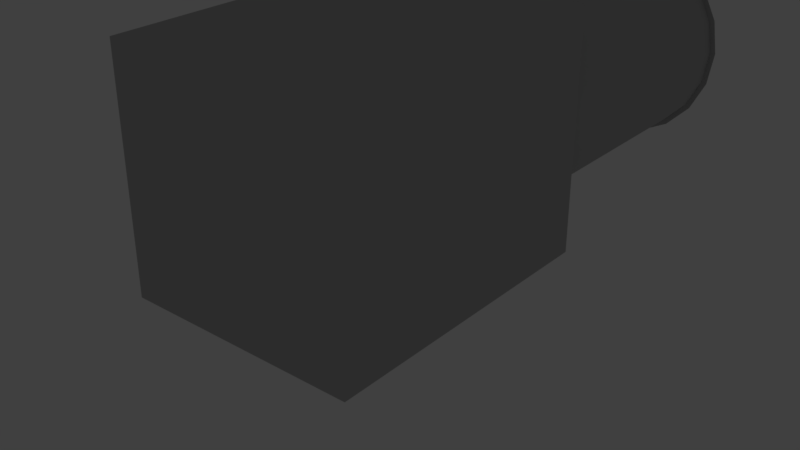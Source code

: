 # Source: s01_straight_helper_aa.blend  (saved by Blender 2.78.0; exported with 4.5.12 LTS)
import bpy
from mathutils import Matrix  # noqa: F401  (used for matrix-valued properties, if any)

bpy.ops.wm.read_factory_settings(use_empty=True)
scene = bpy.context.scene
scene.name = 'Scene'

# ---- collections
col_collection_1 = bpy.data.collections.new('Collection 1'); scene.collection.children.link(col_collection_1)

# ---- materials (node trees are filled in below, after node groups)
mat_lambert2 = bpy.data.materials.new('lambert2')
mat_lambert2.alpha_threshold = 0.0
mat_lambert2.use_transparent_shadow = False
mat_lambert2.diffuse_color = (0.5, 0.5, 0.5, 1.0)
mat_lambert2.specular_color = (0.25, 0.25, 0.25)
mat_lambert2.roughness = 0.5
mat_lambert1 = bpy.data.materials.new('lambert1')
mat_lambert1.alpha_threshold = 0.0
mat_lambert1.use_transparent_shadow = False
mat_lambert1.diffuse_color = (0.5, 0.5, 0.5, 1.0)
mat_lambert1.roughness = 0.5

# ---- material node trees

# ---- world
world_world = bpy.data.worlds.new('World'); scene.world = world_world
world_world.color = (0.05088, 0.05088, 0.05088)
world_world.use_sun_shadow = False
world_world.sun_shadow_jitter_overblur = 0.0
world_world.cycles.sampling_method = 'MANUAL'

# ---- cameras
cam_wpend = bpy.data.cameras.new('WPEnd')
cam_wpend.clip_end = 6000.0
cam_wpend.lens = 35.0
cam_wpend.sensor_width = 36.0
cam_wpend.sensor_height = 24.0
cam_wpend.ortho_scale = 1.0
cam_wpend.dof.focus_distance = 0.0
cam_wpend.dof.aperture_fstop = 128.0
cam_wpend.dof.aperture_blades = 6

# ---- lights
light_pl1 = bpy.data.lights.new('PL1', 'POINT')
light_pl1.color = (0.0, 0.0, 1.0)
light_pl1.transmission_factor = 0.0
light_pl1.energy = 50.0
light_pl1.shadow_buffer_clip_start = 0.5
light_pl1.shadow_soft_size = 0.1
light_pl1.shadow_maximum_resolution = 0.006
light_pl1.use_absolute_resolution = True
light_pl0 = bpy.data.lights.new('PL0', 'POINT')
light_pl0.color = (1.0, 0.0, 0.0)
light_pl0.transmission_factor = 0.0
light_pl0.energy = 50.0
light_pl0.shadow_buffer_clip_start = 0.5
light_pl0.shadow_soft_size = 0.1
light_pl0.shadow_maximum_resolution = 0.006
light_pl0.use_absolute_resolution = True

# ---- meshes
me_cm = bpy.data.meshes.new('CM')
me_cm.from_pydata([(-19.0, 1.694e-05, 51.99), (-18.07, 5.871, 51.99), (-15.37, 11.17, 51.99), (-11.17, 15.37, 51.99), (-5.871, 18.07, 51.99), (2.714e-06, 19.0, 51.99), (5.871, 18.07, 51.99), (11.17, 15.37, 51.99), (15.37, 11.17, 51.99), (18.07, 5.871, 51.99), (19.0, 1.877e-05, 51.99), (18.07, -5.871, 51.99), (15.37, -11.17, 51.99), (11.17, -15.37, 51.99), (5.871, -18.07, 51.99), (6.376e-06, -19.0, 51.99), (-5.871, -18.07, 51.99), (-11.17, -15.37, 51.99), (-15.37, -11.17, 51.99), (-18.07, -5.871, 51.99), (5.871, -18.07, 49.99), (6.202e-06, -19.0, 49.99), (-5.871, -18.07, 49.99), (-11.17, -15.37, 49.99), (-15.37, -11.17, 49.99), (-18.07, -5.871, 49.99), (-19.0, 1.629e-05, 49.99), (-18.07, 5.871, 49.99), (-15.37, 11.17, 49.99), (-11.17, 15.37, 49.99), (-5.871, 18.07, 49.99), (2.54e-06, 19.0, 49.99), (5.871, 18.07, 49.99), (11.17, 15.37, 49.99), (15.37, 11.17, 49.99), (18.07, 5.871, 49.99), (19.0, 1.812e-05, 49.99), (18.07, -5.871, 49.99), (15.37, -11.17, 49.99), (11.17, -15.37, 49.99), (-19.0, 2.639e-11, 0.0001635), (-18.07, 5.871, 0.0001615), (-15.37, 11.17, 0.0001595), (-11.17, 15.37, 0.0001578), (-5.871, 18.07, 0.0001584), (-1.831e-06, 19.0, 0.0001556), (5.871, 18.07, 0.0001573), (11.17, 15.37, 0.0001559), (15.37, 11.17, 0.0001588), (18.07, 5.871, 0.0001603), (19.0, 1.831e-06, 0.0001621), (18.07, -5.871, 0.0001641), (15.37, -11.17, 0.000166), (11.17, -15.37, 0.0001678), (5.871, -18.07, 0.0001672), (1.831e-06, -19.0, 0.0001699), (-5.871, -18.07, 0.0001701), (-11.17, -15.37, 0.0001697), (-15.37, -11.17, 0.0001687), (-18.07, -5.871, 0.0001653), (5.871, -18.07, 2.0), (1.887e-06, -19.0, 2.0), (-5.871, -18.07, 2.0), (-11.17, -15.37, 2.0), (-15.37, -11.17, 2.0), (-18.07, -5.871, 2.0), (-19.0, 6.517e-07, 2.0), (-18.07, 5.871, 2.0), (-15.37, 11.17, 2.0), (-11.17, 15.37, 2.0), (-5.871, 18.07, 2.0), (-1.656e-06, 19.0, 2.0), (5.871, 18.07, 2.0), (11.17, 15.37, 2.0), (15.37, 11.17, 2.0), (18.07, 5.871, 2.0), (19.0, 2.483e-06, 2.0), (18.07, -5.871, 2.0), (15.37, -11.17, 2.0), (11.17, -15.37, 2.0)], [], [(21, 15, 14, 20), (22, 16, 15, 21), (23, 17, 16, 22), (24, 18, 17, 23), (25, 19, 18, 24), (26, 0, 19, 25), (27, 1, 0, 26), (28, 2, 1, 27), (29, 3, 2, 28), (30, 4, 3, 29), (31, 5, 4, 30), (32, 6, 5, 31), (33, 7, 6, 32), (34, 8, 7, 33), (35, 9, 8, 34), (36, 10, 9, 35), (37, 11, 10, 36), (38, 12, 11, 37), (39, 13, 12, 38), (20, 14, 13, 39), (61, 60, 54, 55), (62, 61, 55, 56), (63, 62, 56, 57), (64, 63, 57, 58), (65, 64, 58, 59), (66, 65, 59, 40), (67, 66, 40, 41), (68, 67, 41, 42), (69, 68, 42, 43), (70, 69, 43, 44), (71, 70, 44, 45), (72, 71, 45, 46), (73, 72, 46, 47), (74, 73, 47, 48), (75, 74, 48, 49), (76, 75, 49, 50), (77, 76, 50, 51), (78, 77, 51, 52), (79, 78, 52, 53), (60, 79, 53, 54), (27, 26, 66, 67), (28, 27, 67, 68), (29, 28, 68, 69), (30, 29, 69, 70), (31, 30, 70, 71), (32, 31, 71, 72), (33, 32, 72, 73), (34, 33, 73, 74), (35, 34, 74, 75), (36, 35, 75, 76), (37, 36, 76, 77), (38, 37, 77, 78), (39, 38, 78, 79), (20, 39, 79, 60), (21, 20, 60, 61), (22, 21, 61, 62), (23, 22, 62, 63), (24, 23, 63, 64), (25, 24, 64, 65), (26, 25, 65, 66)])
me_cm.polygons.foreach_set('use_smooth', [True] * 60)
_k = set([(0, 1), (0, 19), (1, 2), (2, 3), (3, 4), (4, 5), (5, 6), (6, 7), (7, 8), (8, 9), (9, 10), (10, 11), (11, 12), (12, 13), (13, 14), (14, 15), (15, 16), (16, 17), (17, 18), (18, 19), (40, 41), (40, 59), (41, 42), (42, 43), (43, 44), (44, 45), (45, 46), (46, 47), (47, 48), (48, 49), (49, 50), (50, 51), (51, 52), (52, 53), (53, 54), (54, 55), (55, 56), (56, 57), (57, 58), (58, 59)])
me_cm.attributes.new('sharp_edge', 'BOOLEAN', 'EDGE').data.foreach_set('value', [ (min(e.vertices), max(e.vertices)) in _k for e in me_cm.edges])
_uv = me_cm.uv_layers.new(name='map1')
_uv.uv.foreach_set('vector', [0.75, 0.875, 0.75, 0.75, 0.7, 0.75, 0.7, 0.875, 0.8, 0.875, 0.8, 0.75, 0.75, 0.75, 0.75, 0.875, 0.85, 0.875, 0.85, 0.75, 0.8, 0.75, 0.8, 0.875, 0.9, 0.875, 0.9, 0.75, 0.85, 0.75, 0.85, 0.875, 0.95, 0.875, 0.95, 0.75, 0.9, 0.75, 0.9, 0.875, 1.0, 0.875, 1.0, 0.75, 0.95, 0.75, 0.95, 0.875, 0.05, 0.875, 0.05, 0.75, 0.0, 0.75, 0.0, 0.875, 0.1, 0.875, 0.1, 0.75, 0.05, 0.75, 0.05, 0.875, 0.15, 0.875, 0.15, 0.75, 0.1, 0.75, 0.1, 0.875, 0.2, 0.875, 0.2, 0.75, 0.15, 0.75, 0.15, 0.875, 0.25, 0.875, 0.25, 0.75, 0.2, 0.75, 0.2, 0.875, 0.3, 0.875, 0.3, 0.75, 0.25, 0.75, 0.25, 0.875, 0.35, 0.875, 0.35, 0.75, 0.3, 0.75, 0.3, 0.875, 0.4, 0.875, 0.4, 0.75, 0.35, 0.75, 0.35, 0.875, 0.45, 0.875, 0.45, 0.75, 0.4, 0.75, 0.4, 0.875, 0.5, 0.875, 0.5, 0.75, 0.45, 0.75, 0.45, 0.875, 0.55, 0.875, 0.55, 0.75, 0.5, 0.75, 0.5, 0.875, 0.6, 0.875, 0.6, 0.75, 0.55, 0.75, 0.55, 0.875, 0.65, 0.875, 0.65, 0.75, 0.6, 0.75, 0.6, 0.875, 0.7, 0.875, 0.7, 0.75, 0.65, 0.75, 0.65, 0.875, 0.75, 0.875, 0.7, 0.875, 0.7, 0.75, 0.75, 0.75, 0.8, 0.875, 0.75, 0.875, 0.75, 0.75, 0.8, 0.75, 0.85, 0.875, 0.8, 0.875, 0.8, 0.75, 0.85, 0.75, 0.9, 0.875, 0.85, 0.875, 0.85, 0.75, 0.9, 0.75, 0.95, 0.875, 0.9, 0.875, 0.9, 0.75, 0.95, 0.75, 1.0, 0.875, 0.95, 0.875, 0.95, 0.75, 1.0, 0.75, 0.05, 0.875, 0.0, 0.875, 0.0, 0.75, 0.05, 0.75, 0.1, 0.875, 0.05, 0.875, 0.05, 0.75, 0.1, 0.75, 0.15, 0.875, 0.1, 0.875, 0.1, 0.75, 0.15, 0.75, 0.2, 0.875, 0.15, 0.875, 0.15, 0.75, 0.2, 0.75, 0.25, 0.875, 0.2, 0.875, 0.2, 0.75, 0.25, 0.75, 0.3, 0.875, 0.25, 0.875, 0.25, 0.75, 0.3, 0.75, 0.35, 0.875, 0.3, 0.875, 0.3, 0.75, 0.35, 0.75, 0.4, 0.875, 0.35, 0.875, 0.35, 0.75, 0.4, 0.75, 0.45, 0.875, 0.4, 0.875, 0.4, 0.75, 0.45, 0.75, 0.5, 0.875, 0.45, 0.875, 0.45, 0.75, 0.5, 0.75, 0.55, 0.875, 0.5, 0.875, 0.5, 0.75, 0.55, 0.75, 0.6, 0.875, 0.55, 0.875, 0.55, 0.75, 0.6, 0.75, 0.65, 0.875, 0.6, 0.875, 0.6, 0.75, 0.65, 0.75, 0.7, 0.875, 0.65, 0.875, 0.65, 0.75, 0.7, 0.75, 0.05, 1.0, 0.0, 1.0, 0.0, 0.75, 0.05, 0.75, 0.1, 1.0, 0.05, 1.0, 0.05, 0.75, 0.1, 0.75, 0.15, 1.0, 0.1, 1.0, 0.1, 0.75, 0.15, 0.75, 0.2, 1.0, 0.15, 1.0, 0.15, 0.75, 0.2, 0.75, 0.25, 1.0, 0.2, 1.0, 0.2, 0.75, 0.25, 0.75, 0.3, 1.0, 0.25, 1.0, 0.25, 0.75, 0.3, 0.75, 0.35, 1.0, 0.3, 1.0, 0.3, 0.75, 0.35, 0.75, 0.4, 1.0, 0.35, 1.0, 0.35, 0.75, 0.4, 0.75, 0.45, 1.0, 0.4, 1.0, 0.4, 0.75, 0.45, 0.75, 0.5, 1.0, 0.45, 1.0, 0.45, 0.75, 0.5, 0.75, 0.55, 1.0, 0.5, 1.0, 0.5, 0.75, 0.55, 0.75, 0.6, 1.0, 0.55, 1.0, 0.55, 0.75, 0.6, 0.75, 0.65, 1.0, 0.6, 1.0, 0.6, 0.75, 0.65, 0.75, 0.7, 1.0, 0.65, 1.0, 0.65, 0.75, 0.7, 0.75, 0.75, 1.0, 0.7, 1.0, 0.7, 0.75, 0.75, 0.75, 0.8, 1.0, 0.75, 1.0, 0.75, 0.75, 0.8, 0.75, 0.85, 1.0, 0.8, 1.0, 0.8, 0.75, 0.85, 0.75, 0.9, 1.0, 0.85, 1.0, 0.85, 0.75, 0.9, 0.75, 0.95, 1.0, 0.9, 1.0, 0.9, 0.75, 0.95, 0.75, 1.0, 1.0, 0.95, 1.0, 0.95, 0.75, 1.0, 0.75])
me_cm.materials.append(mat_lambert2)
me_cm.use_remesh_preserve_volume = False
me_cm.use_remesh_preserve_attributes = False
me_cm.use_mirror_vertex_groups = False
me_cm.update()
me_cm.normals_split_custom_set([tuple(v) for v in zip(*[iter([-1.681e-08, 1.0, -9.272e-07, 1.441e-08, 1.0, -1.53e-06, -0.309, 0.9511, -7.362e-07, -0.309, 0.9511, -5.17e-07, 0.309, 0.9511, -6.148e-07, 0.309, 0.9511, -8.777e-07, 1.441e-08, 1.0, -1.53e-06, -1.681e-08, 1.0, -9.272e-07, 0.5878, 0.809, -2.827e-07, 0.5878, 0.809, -2.473e-07, 0.309, 0.9511, -8.777e-07, 0.309, 0.9511, -6.148e-07, 0.809, 0.5878, -2.865e-07, 0.809, 0.5878, -3.259e-07, 0.5878, 0.809, -2.473e-07, 0.5878, 0.809, -2.827e-07, 0.9511, 0.309, -1.871e-07, 0.9511, 0.309, -2.037e-07, 0.809, 0.5878, -3.259e-07, 0.809, 0.5878, -2.865e-07, 1.0, -1.681e-07, -3.977e-08, 1.0, -2.785e-07, 1.42e-13, 0.9511, 0.309, -2.037e-07, 0.9511, 0.309, -1.871e-07, 0.9511, -0.309, 7.444e-08, 0.9511, -0.309, 1.222e-07, 1.0, -2.785e-07, 1.42e-13, 1.0, -1.681e-07, -3.977e-08, 0.809, -0.5878, 1.865e-07, 0.809, -0.5878, 2.445e-07, 0.9511, -0.309, 1.222e-07, 0.9511, -0.309, 7.444e-08, 0.5878, -0.809, 1.999e-07, 0.5878, -0.809, 1.63e-07, 0.809, -0.5878, 2.445e-07, 0.809, -0.5878, 1.865e-07, 0.309, -0.9511, 3.608e-07, 0.309, -0.9511, 4.103e-07, 0.5878, -0.809, 1.63e-07, 0.5878, -0.809, 1.999e-07, 4.082e-08, -1.0, 2.889e-07, 1.008e-07, -1.0, 2.258e-07, 0.309, -0.9511, 4.103e-07, 0.309, -0.9511, 3.608e-07, -0.309, -0.9511, 1.327e-07, -0.309, -0.9511, -1.001e-07, 1.008e-07, -1.0, 2.258e-07, 4.082e-08, -1.0, 2.889e-07, -0.5878, -0.809, 2.827e-07, -0.5878, -0.809, 2.473e-07, -0.309, -0.9511, -1.001e-07, -0.309, -0.9511, 1.327e-07, -0.809, -0.5878, 2.474e-07, -0.809, -0.5878, 2.445e-07, -0.5878, -0.809, 2.473e-07, -0.5878, -0.809, 2.827e-07, -0.9511, -0.309, 1.43e-07, -0.9511, -0.309, 1.12e-07, -0.809, -0.5878, 2.445e-07, -0.809, -0.5878, 2.474e-07, -1.0, 7.203e-08, 3.956e-08, -1.0, 6.723e-08, -2.748e-14, -0.9511, -0.309, 1.12e-07, -0.9511, -0.309, 1.43e-07, -0.9511, 0.309, -1.086e-07, -0.9511, 0.309, -1.935e-07, -1.0, 6.723e-08, -2.748e-14, -1.0, 7.203e-08, 3.956e-08, -0.809, 0.5878, -2.256e-07, -0.809, 0.5878, -3.259e-07, -0.9511, 0.309, -1.935e-07, -0.9511, 0.309, -1.086e-07, -0.5878, 0.809, -1.999e-07, -0.5878, 0.809, -1.63e-07, -0.809, 0.5878, -3.259e-07, -0.809, 0.5878, -2.256e-07, -0.309, 0.9511, -5.17e-07, -0.309, 0.9511, -7.362e-07, -0.5878, 0.809, -1.63e-07, -0.5878, 0.809, -1.999e-07, -5.042e-08, 1.0, -1.625e-07, -0.309, 0.9511, -1.489e-07, -0.309, 0.9511, 0.0, -7.684e-08, 1.0, 0.0, 0.309, 0.9511, -1.76e-07, -5.042e-08, 1.0, -1.625e-07, -7.684e-08, 1.0, 0.0, 0.309, 0.9511, 0.0, 0.5878, 0.809, -2.403e-07, 0.309, 0.9511, -1.76e-07, 0.309, 0.9511, 0.0, 0.5878, 0.809, -1.624e-07, 0.809, 0.5878, -2.86e-07, 0.5878, 0.809, -2.403e-07, 0.5878, 0.809, -1.624e-07, 0.809, 0.5878, -3.249e-07, 0.9511, 0.309, -1.766e-07, 0.809, 0.5878, -2.86e-07, 0.809, 0.5878, -3.249e-07, 0.9511, 0.309, -1.827e-07, 1.0, 2.161e-08, -3.977e-08, 0.9511, 0.309, -1.766e-07, 0.9511, 0.309, -1.827e-07, 1.0, 6.723e-08, 0.0, 0.9511, -0.309, 6.409e-08, 1.0, 2.161e-08, -3.977e-08, 1.0, 6.723e-08, 0.0, 0.9511, -0.309, 1.015e-07, 0.809, -0.5878, 1.861e-07, 0.9511, -0.309, 6.409e-08, 0.9511, -0.309, 1.015e-07, 0.809, -0.5878, 2.436e-07, 0.5878, -0.809, 1.997e-07, 0.809, -0.5878, 1.861e-07, 0.809, -0.5878, 2.436e-07, 0.5878, -0.809, 1.624e-07, 0.309, -0.9511, 3.181e-07, 0.5878, -0.809, 1.997e-07, 0.5878, -0.809, 1.624e-07, 0.309, -0.9511, 3.249e-07, 4.322e-08, -1.0, 1.76e-07, 0.309, -0.9511, 3.181e-07, 0.309, -0.9511, 3.249e-07, 5.283e-08, -1.0, 3.664e-14, -0.309, -0.9511, 2.033e-08, 4.322e-08, -1.0, 1.76e-07, 5.283e-08, -1.0, 3.664e-14, -0.309, -0.9511, -3.249e-07, -0.5878, -0.809, 2.403e-07, -0.309, -0.9511, 2.033e-08, -0.309, -0.9511, -3.249e-07, -0.5878, -0.809, 1.624e-07, -0.809, -0.5878, 2.47e-07, -0.5878, -0.809, 2.403e-07, -0.5878, -0.809, 1.624e-07, -0.809, -0.5878, 2.436e-07, -0.9511, -0.309, 1.377e-07, -0.809, -0.5878, 2.47e-07, -0.809, -0.5878, 2.436e-07, -0.9511, -0.309, 1.015e-07, -1.0, -5.763e-08, 4.463e-08, -0.9511, -0.309, 1.377e-07, -0.9511, -0.309, 1.015e-07, -1.0, -1.489e-07, 1.015e-08, -0.9511, 0.309, -9.814e-08, -1.0, -5.763e-08, 4.463e-08, -1.0, -1.489e-07, 1.015e-08, -0.9511, 0.309, -1.726e-07, -0.809, 0.5878, -2.25e-07, -0.9511, 0.309, -9.814e-08, -0.9511, 0.309, -1.726e-07, -0.809, 0.5878, -3.249e-07, -0.5878, 0.809, -1.997e-07, -0.809, 0.5878, -2.25e-07, -0.809, 0.5878, -3.249e-07, -0.5878, 0.809, -1.624e-07, -0.309, 0.9511, -1.489e-07, -0.5878, 0.809, -1.997e-07, -0.5878, 0.809, -1.624e-07, -0.309, 0.9511, 0.0, 0.9511, -0.309, 7.444e-08, 1.0, -1.681e-07, -3.977e-08, 1.0, 2.161e-08, -3.977e-08, 0.9511, -0.309, 6.409e-08, 0.809, -0.5878, 1.865e-07, 0.9511, -0.309, 7.444e-08, 0.9511, -0.309, 6.409e-08, 0.809, -0.5878, 1.861e-07, 0.5878, -0.809, 1.999e-07, 0.809, -0.5878, 1.865e-07, 0.809, -0.5878, 1.861e-07, 0.5878, -0.809, 1.997e-07, 0.309, -0.9511, 3.608e-07, 0.5878, -0.809, 1.999e-07, 0.5878, -0.809, 1.997e-07, 0.309, -0.9511, 3.181e-07, 4.082e-08, -1.0, 2.889e-07, 0.309, -0.9511, 3.608e-07, 0.309, -0.9511, 3.181e-07, 4.322e-08, -1.0, 1.76e-07, -0.309, -0.9511, 1.327e-07, 4.082e-08, -1.0, 2.889e-07, 4.322e-08, -1.0, 1.76e-07, -0.309, -0.9511, 2.033e-08, -0.5878, -0.809, 2.827e-07, -0.309, -0.9511, 1.327e-07, -0.309, -0.9511, 2.033e-08, -0.5878, -0.809, 2.403e-07, -0.809, -0.5878, 2.474e-07, -0.5878, -0.809, 2.827e-07, -0.5878, -0.809, 2.403e-07, -0.809, -0.5878, 2.47e-07, -0.9511, -0.309, 1.43e-07, -0.809, -0.5878, 2.474e-07, -0.809, -0.5878, 2.47e-07, -0.9511, -0.309, 1.377e-07, -1.0, 7.203e-08, 3.956e-08, -0.9511, -0.309, 1.43e-07, -0.9511, -0.309, 1.377e-07, -1.0, -5.763e-08, 4.463e-08, -0.9511, 0.309, -1.086e-07, -1.0, 7.203e-08, 3.956e-08, -1.0, -5.763e-08, 4.463e-08, -0.9511, 0.309, -9.814e-08, -0.809, 0.5878, -2.256e-07, -0.9511, 0.309, -1.086e-07, -0.9511, 0.309, -9.814e-08, -0.809, 0.5878, -2.25e-07, -0.5878, 0.809, -1.999e-07, -0.809, 0.5878, -2.256e-07, -0.809, 0.5878, -2.25e-07, -0.5878, 0.809, -1.997e-07, -0.309, 0.9511, -5.17e-07, -0.5878, 0.809, -1.999e-07, -0.5878, 0.809, -1.997e-07, -0.309, 0.9511, -1.489e-07, -1.681e-08, 1.0, -9.272e-07, -0.309, 0.9511, -5.17e-07, -0.309, 0.9511, -1.489e-07, -5.042e-08, 1.0, -1.625e-07, 0.309, 0.9511, -6.148e-07, -1.681e-08, 1.0, -9.272e-07, -5.042e-08, 1.0, -1.625e-07, 0.309, 0.9511, -1.76e-07, 0.5878, 0.809, -2.827e-07, 0.309, 0.9511, -6.148e-07, 0.309, 0.9511, -1.76e-07, 0.5878, 0.809, -2.403e-07, 0.809, 0.5878, -2.865e-07, 0.5878, 0.809, -2.827e-07, 0.5878, 0.809, -2.403e-07, 0.809, 0.5878, -2.86e-07, 0.9511, 0.309, -1.871e-07, 0.809, 0.5878, -2.865e-07, 0.809, 0.5878, -2.86e-07, 0.9511, 0.309, -1.766e-07, 1.0, -1.681e-07, -3.977e-08, 0.9511, 0.309, -1.871e-07, 0.9511, 0.309, -1.766e-07, 1.0, 2.161e-08, -3.977e-08])] * 3)])
me_wp0 = bpy.data.meshes.new('WP0')
me_wp0.from_pydata([(0.5, -0.5, 24.5), (-0.5, -0.5, 24.5), (0.5, 0.5, 24.5), (-0.5, 0.5, 24.5), (0.5, 0.5, 25.5), (-0.5, 0.5, 25.5), (0.5, -0.5, 25.5), (-0.5, -0.5, 25.5)], [], [(0, 1, 3, 2), (2, 3, 5, 4), (4, 5, 7, 6), (6, 7, 1, 0), (1, 7, 5, 3), (6, 0, 2, 4)])
me_wp0.polygons.foreach_set('use_smooth', [True] * 6)
_k = set([(0, 1), (0, 2), (0, 6), (1, 3), (1, 7), (2, 3), (2, 4), (3, 5), (4, 5), (4, 6), (5, 7), (6, 7)])
me_wp0.attributes.new('sharp_edge', 'BOOLEAN', 'EDGE').data.foreach_set('value', [ (min(e.vertices), max(e.vertices)) in _k for e in me_wp0.edges])
_uv = me_wp0.uv_layers.new(name='map1')
_uv.uv.foreach_set('vector', [0.375, 0.0, 0.625, 0.0, 0.625, 0.25, 0.375, 0.25, 0.375, 0.25, 0.625, 0.25, 0.625, 0.5, 0.375, 0.5, 0.375, 0.5, 0.625, 0.5, 0.625, 0.75, 0.375, 0.75, 0.375, 0.75, 0.625, 0.75, 0.625, 1.0, 0.375, 1.0, 0.625, 0.0, 0.875, 0.0, 0.875, 0.25, 0.625, 0.25, 0.125, 0.0, 0.375, 0.0, 0.375, 0.25, 0.125, 0.25])
me_wp0.materials.append(mat_lambert1)
me_wp0.use_remesh_preserve_volume = False
me_wp0.use_remesh_preserve_attributes = False
me_wp0.use_mirror_vertex_groups = False
me_wp0.update()
me_wp0.normals_split_custom_set([tuple(v) for v in zip(*[iter([0.0, 0.0, -1.0, 0.0, 0.0, -1.0, 0.0, 0.0, -1.0, 0.0, 0.0, -1.0, 0.0, 1.0, -2.98e-07, 0.0, 1.0, -2.98e-07, 0.0, 1.0, -2.98e-07, 0.0, 1.0, -2.98e-07, 0.0, 0.0, 1.0, 0.0, 0.0, 1.0, 0.0, 0.0, 1.0, 0.0, 0.0, 1.0, 0.0, -1.0, 3.278e-07, 0.0, -1.0, 3.278e-07, 0.0, -1.0, 3.278e-07, 0.0, -1.0, 3.278e-07, -1.0, 0.0, 1.192e-07, -1.0, 0.0, 1.192e-07, -1.0, 0.0, 1.192e-07, -1.0, 0.0, 1.192e-07, 1.0, 0.0, 0.0, 1.0, 0.0, 0.0, 1.0, 0.0, 0.0, 1.0, 0.0, 0.0])] * 3)])
me_vm = bpy.data.meshes.new('VM')
me_vm.from_pydata([(19.0, 2.559e-11, -51.99), (18.07, 5.871, -51.99), (15.37, 11.17, -51.99), (11.17, 15.37, -51.99), (5.871, 18.07, -51.99), (1.831e-06, 19.0, -51.99), (-5.871, 18.07, -51.99), (-11.17, 15.37, -51.99), (-15.37, 11.17, -51.99), (-18.07, 5.871, -51.99), (-19.0, 1.831e-06, -51.99), (-18.07, -5.871, -51.99), (-15.37, -11.17, -51.99), (-11.17, -15.37, -51.99), (-5.871, -18.07, -51.99), (-1.831e-06, -19.0, -51.99), (5.871, -18.07, -51.99), (11.17, -15.37, -51.99), (15.37, -11.17, -51.99), (18.07, -5.871, -51.99), (20.0, 2.559e-11, -51.99), (19.02, 6.18, -51.99), (16.18, 11.76, -51.99), (11.76, 16.18, -51.99), (6.18, 19.02, -51.99), (-2.251e-12, 20.0, -51.99), (-6.18, 19.02, -51.99), (-11.76, 16.18, -51.99), (-16.18, 11.76, -51.99), (-19.02, 6.18, -51.99), (-20.0, 6.104e-07, -51.99), (-19.02, -6.18, -51.99), (-16.18, -11.76, -51.99), (-11.76, -16.18, -51.99), (-6.18, -19.02, -51.99), (-6.104e-07, -20.0, -51.99), (6.18, -19.02, -51.99), (11.76, -16.18, -51.99), (16.18, -11.76, -51.99), (19.02, -6.18, -51.99), (-5.871, -18.07, -49.99), (-1.831e-06, -19.0, -49.99), (5.871, -18.07, -49.99), (11.17, -15.37, -49.99), (15.37, -11.17, -49.99), (18.07, -5.871, -49.99), (19.0, 2.559e-11, -49.99), (18.07, 5.871, -49.99), (15.37, 11.17, -49.99), (11.17, 15.37, -49.99), (5.871, 18.07, -49.99), (1.831e-06, 19.0, -49.99), (-5.871, 18.07, -49.99), (-11.17, 15.37, -49.99), (-15.37, 11.17, -49.99), (-18.07, 5.871, -49.99), (-19.0, 1.831e-06, -49.99), (-18.07, -5.871, -49.99), (-15.37, -11.17, -49.99), (-11.17, -15.37, -49.99), (19.0, 2.559e-11, 0.0001605), (18.07, 5.871, 0.0001605), (15.37, 11.17, 0.0001605), (11.17, 15.37, 0.0001605), (5.871, 18.07, 0.0001605), (1.831e-06, 19.0, 0.0001605), (-5.871, 18.07, 0.0001605), (-11.17, 15.37, 0.0001605), (-15.37, 11.17, 0.0001605), (-18.07, 5.871, 0.0001605), (-19.0, 1.831e-06, 0.0001605), (-18.07, -5.871, 0.0001605), (-15.37, -11.17, 0.0001605), (-11.17, -15.37, 0.0001605), (-5.871, -18.07, 0.0001605), (-1.831e-06, -19.0, 0.0001605), (5.871, -18.07, 0.0001605), (11.17, -15.37, 0.0001605), (15.37, -11.17, 0.0001605), (18.07, -5.871, 0.0001605), (20.0, 2.559e-11, 0.0001605), (19.02, 6.18, 0.0001605), (16.18, 11.76, 0.0001605), (11.76, 16.18, 0.0001605), (6.18, 19.02, 0.0001605), (-2.251e-12, 20.0, 0.0001605), (-6.18, 19.02, 0.0001605), (-11.76, 16.18, 0.0001605), (-16.18, 11.76, 0.0001605), (-19.02, 6.18, 0.0001605), (-20.0, 6.104e-07, 0.0001605), (-19.02, -6.18, 0.0001605), (-16.18, -11.76, 0.0001605), (-11.76, -16.18, 0.0001605), (-6.18, -19.02, 0.0001605), (-6.104e-07, -20.0, 0.0001605), (6.18, -19.02, 0.0001605), (11.76, -16.18, 0.0001605), (16.18, -11.76, 0.0001605), (19.02, -6.18, 0.0001605), (-5.871, -18.07, -2.0), (-1.831e-06, -19.0, -2.0), (5.871, -18.07, -2.0), (11.17, -15.37, -2.0), (15.37, -11.17, -2.0), (18.07, -5.871, -2.0), (19.0, 2.559e-11, -2.0), (18.07, 5.871, -2.0), (15.37, 11.17, -2.0), (11.17, 15.37, -2.0), (5.871, 18.07, -2.0), (1.831e-06, 19.0, -2.0), (-5.871, 18.07, -2.0), (-11.17, 15.37, -2.0), (-15.37, 11.17, -2.0), (-18.07, 5.871, -2.0), (-19.0, 1.831e-06, -2.0), (-18.07, -5.871, -2.0), (-15.37, -11.17, -2.0), (-11.17, -15.37, -2.0), (19.0, 2.559e-11, -50.0), (18.07, 5.871, -50.0), (15.37, 11.17, -50.0), (11.17, 15.37, -50.0), (5.871, 18.07, -50.0), (1.831e-06, 19.0, -50.0), (-5.871, 18.07, -50.0), (-11.17, 15.37, -50.0), (-15.37, 11.17, -50.0), (-18.07, 5.871, -50.0), (-19.0, 1.831e-06, -50.0), (-18.07, -5.871, -50.0), (-15.37, -11.17, -50.0), (-11.17, -15.37, -50.0), (-5.871, -18.07, -50.0), (-1.831e-06, -19.0, -50.0), (5.871, -18.07, -50.0), (11.17, -15.37, -50.0), (15.37, -11.17, -50.0), (18.07, -5.871, -50.0), (19.0, 2.559e-11, -2.0), (18.07, 5.871, -2.0), (15.37, 11.17, -2.0), (11.17, 15.37, -2.0), (5.871, 18.07, -2.0), (1.831e-06, 19.0, -2.0), (-5.871, 18.07, -2.0), (-11.17, 15.37, -2.0), (-15.37, 11.17, -2.0), (-18.07, 5.871, -2.0), (-19.0, 1.831e-06, -2.0), (-18.07, -5.871, -2.0), (-15.37, -11.17, -2.0), (-11.17, -15.37, -2.0), (-5.871, -18.07, -2.0), (-1.831e-06, -19.0, -2.0), (5.871, -18.07, -2.0), (11.17, -15.37, -2.0), (15.37, -11.17, -2.0), (18.07, -5.871, -2.0)], [], [(1, 21, 20, 0), (2, 22, 21, 1), (3, 23, 22, 2), (4, 24, 23, 3), (5, 25, 24, 4), (6, 26, 25, 5), (7, 27, 26, 6), (8, 28, 27, 7), (9, 29, 28, 8), (10, 30, 29, 9), (11, 31, 30, 10), (12, 32, 31, 11), (13, 33, 32, 12), (14, 34, 33, 13), (15, 35, 34, 14), (16, 36, 35, 15), (17, 37, 36, 16), (18, 38, 37, 17), (19, 39, 38, 18), (0, 20, 39, 19), (41, 15, 14, 40), (42, 16, 15, 41), (43, 17, 16, 42), (44, 18, 17, 43), (45, 19, 18, 44), (46, 0, 19, 45), (47, 1, 0, 46), (48, 2, 1, 47), (49, 3, 2, 48), (50, 4, 3, 49), (51, 5, 4, 50), (52, 6, 5, 51), (53, 7, 6, 52), (54, 8, 7, 53), (55, 9, 8, 54), (56, 10, 9, 55), (57, 11, 10, 56), (58, 12, 11, 57), (59, 13, 12, 58), (40, 14, 13, 59), (61, 60, 80, 81), (62, 61, 81, 82), (63, 62, 82, 83), (64, 63, 83, 84), (65, 64, 84, 85), (66, 65, 85, 86), (67, 66, 86, 87), (68, 67, 87, 88), (69, 68, 88, 89), (70, 69, 89, 90), (71, 70, 90, 91), (72, 71, 91, 92), (73, 72, 92, 93), (74, 73, 93, 94), (75, 74, 94, 95), (76, 75, 95, 96), (77, 76, 96, 97), (78, 77, 97, 98), (79, 78, 98, 99), (60, 79, 99, 80), (101, 100, 74, 75), (102, 101, 75, 76), (103, 102, 76, 77), (104, 103, 77, 78), (105, 104, 78, 79), (106, 105, 79, 60), (107, 106, 60, 61), (108, 107, 61, 62), (109, 108, 62, 63), (110, 109, 63, 64), (111, 110, 64, 65), (112, 111, 65, 66), (113, 112, 66, 67), (114, 113, 67, 68), (115, 114, 68, 69), (116, 115, 69, 70), (117, 116, 70, 71), (118, 117, 71, 72), (119, 118, 72, 73), (100, 119, 73, 74), (121, 120, 140, 141), (122, 121, 141, 142), (123, 122, 142, 143), (124, 123, 143, 144), (125, 124, 144, 145), (126, 125, 145, 146), (127, 126, 146, 147), (128, 127, 147, 148), (129, 128, 148, 149), (130, 129, 149, 150), (131, 130, 150, 151), (132, 131, 151, 152), (133, 132, 152, 153), (134, 133, 153, 154), (135, 134, 154, 155), (136, 135, 155, 156), (137, 136, 156, 157), (138, 137, 157, 158), (139, 138, 158, 159), (120, 139, 159, 140)])
me_vm.polygons.foreach_set('use_smooth', [True] * 100)
_k = set([(0, 1), (0, 19), (1, 2), (2, 3), (3, 4), (4, 5), (5, 6), (6, 7), (7, 8), (8, 9), (9, 10), (10, 11), (11, 12), (12, 13), (13, 14), (14, 15), (15, 16), (16, 17), (17, 18), (18, 19), (60, 61), (60, 79), (61, 62), (62, 63), (63, 64), (64, 65), (65, 66), (66, 67), (67, 68), (68, 69), (69, 70), (70, 71), (71, 72), (72, 73), (73, 74), (74, 75), (75, 76), (76, 77), (77, 78), (78, 79)])
me_vm.attributes.new('sharp_edge', 'BOOLEAN', 'EDGE').data.foreach_set('value', [ (min(e.vertices), max(e.vertices)) in _k for e in me_vm.edges])
_uv = me_vm.uv_layers.new(name='map1')
_uv.uv.foreach_set('vector', [0.05, 0.75, 0.05, 0.5, 0.0, 0.5, 0.0, 0.75, 0.1, 0.75, 0.1, 0.5, 0.05, 0.5, 0.05, 0.75, 0.15, 0.75, 0.15, 0.5, 0.1, 0.5, 0.1, 0.75, 0.2, 0.75, 0.2, 0.5, 0.15, 0.5, 0.15, 0.75, 0.25, 0.75, 0.25, 0.5, 0.2, 0.5, 0.2, 0.75, 0.3, 0.75, 0.3, 0.5, 0.25, 0.5, 0.25, 0.75, 0.35, 0.75, 0.35, 0.5, 0.3, 0.5, 0.3, 0.75, 0.4, 0.75, 0.4, 0.5, 0.35, 0.5, 0.35, 0.75, 0.45, 0.75, 0.45, 0.5, 0.4, 0.5, 0.4, 0.75, 0.5, 0.75, 0.5, 0.5, 0.45, 0.5, 0.45, 0.75, 0.55, 0.75, 0.55, 0.5, 0.5, 0.5, 0.5, 0.75, 0.6, 0.75, 0.6, 0.5, 0.55, 0.5, 0.55, 0.75, 0.65, 0.75, 0.65, 0.5, 0.6, 0.5, 0.6, 0.75, 0.7, 0.75, 0.7, 0.5, 0.65, 0.5, 0.65, 0.75, 0.75, 0.75, 0.75, 0.5, 0.7, 0.5, 0.7, 0.75, 0.8, 0.75, 0.8, 0.5, 0.75, 0.5, 0.75, 0.75, 0.85, 0.75, 0.85, 0.5, 0.8, 0.5, 0.8, 0.75, 0.9, 0.75, 0.9, 0.5, 0.85, 0.5, 0.85, 0.75, 0.95, 0.75, 0.95, 0.5, 0.9, 0.5, 0.9, 0.75, 1.0, 0.75, 1.0, 0.5, 0.95, 0.5, 0.95, 0.75, 0.75, 0.875, 0.75, 0.75, 0.7, 0.75, 0.7, 0.875, 0.8, 0.875, 0.8, 0.75, 0.75, 0.75, 0.75, 0.875, 0.85, 0.875, 0.85, 0.75, 0.8, 0.75, 0.8, 0.875, 0.9, 0.875, 0.9, 0.75, 0.85, 0.75, 0.85, 0.875, 0.95, 0.875, 0.95, 0.75, 0.9, 0.75, 0.9, 0.875, 1.0, 0.875, 1.0, 0.75, 0.95, 0.75, 0.95, 0.875, 0.05, 0.875, 0.05, 0.75, 0.0, 0.75, 0.0, 0.875, 0.1, 0.875, 0.1, 0.75, 0.05, 0.75, 0.05, 0.875, 0.15, 0.875, 0.15, 0.75, 0.1, 0.75, 0.1, 0.875, 0.2, 0.875, 0.2, 0.75, 0.15, 0.75, 0.15, 0.875, 0.25, 0.875, 0.25, 0.75, 0.2, 0.75, 0.2, 0.875, 0.3, 0.875, 0.3, 0.75, 0.25, 0.75, 0.25, 0.875, 0.35, 0.875, 0.35, 0.75, 0.3, 0.75, 0.3, 0.875, 0.4, 0.875, 0.4, 0.75, 0.35, 0.75, 0.35, 0.875, 0.45, 0.875, 0.45, 0.75, 0.4, 0.75, 0.4, 0.875, 0.5, 0.875, 0.5, 0.75, 0.45, 0.75, 0.45, 0.875, 0.55, 0.875, 0.55, 0.75, 0.5, 0.75, 0.5, 0.875, 0.6, 0.875, 0.6, 0.75, 0.55, 0.75, 0.55, 0.875, 0.65, 0.875, 0.65, 0.75, 0.6, 0.75, 0.6, 0.875, 0.7, 0.875, 0.7, 0.75, 0.65, 0.75, 0.65, 0.875, 0.05, 0.75, 0.0, 0.75, 0.0, 0.5, 0.05, 0.5, 0.1, 0.75, 0.05, 0.75, 0.05, 0.5, 0.1, 0.5, 0.15, 0.75, 0.1, 0.75, 0.1, 0.5, 0.15, 0.5, 0.2, 0.75, 0.15, 0.75, 0.15, 0.5, 0.2, 0.5, 0.25, 0.75, 0.2, 0.75, 0.2, 0.5, 0.25, 0.5, 0.3, 0.75, 0.25, 0.75, 0.25, 0.5, 0.3, 0.5, 0.35, 0.75, 0.3, 0.75, 0.3, 0.5, 0.35, 0.5, 0.4, 0.75, 0.35, 0.75, 0.35, 0.5, 0.4, 0.5, 0.45, 0.75, 0.4, 0.75, 0.4, 0.5, 0.45, 0.5, 0.5, 0.75, 0.45, 0.75, 0.45, 0.5, 0.5, 0.5, 0.55, 0.75, 0.5, 0.75, 0.5, 0.5, 0.55, 0.5, 0.6, 0.75, 0.55, 0.75, 0.55, 0.5, 0.6, 0.5, 0.65, 0.75, 0.6, 0.75, 0.6, 0.5, 0.65, 0.5, 0.7, 0.75, 0.65, 0.75, 0.65, 0.5, 0.7, 0.5, 0.75, 0.75, 0.7, 0.75, 0.7, 0.5, 0.75, 0.5, 0.8, 0.75, 0.75, 0.75, 0.75, 0.5, 0.8, 0.5, 0.85, 0.75, 0.8, 0.75, 0.8, 0.5, 0.85, 0.5, 0.9, 0.75, 0.85, 0.75, 0.85, 0.5, 0.9, 0.5, 0.95, 0.75, 0.9, 0.75, 0.9, 0.5, 0.95, 0.5, 1.0, 0.75, 0.95, 0.75, 0.95, 0.5, 1.0, 0.5, 0.75, 0.875, 0.7, 0.875, 0.7, 0.75, 0.75, 0.75, 0.8, 0.875, 0.75, 0.875, 0.75, 0.75, 0.8, 0.75, 0.85, 0.875, 0.8, 0.875, 0.8, 0.75, 0.85, 0.75, 0.9, 0.875, 0.85, 0.875, 0.85, 0.75, 0.9, 0.75, 0.95, 0.875, 0.9, 0.875, 0.9, 0.75, 0.95, 0.75, 1.0, 0.875, 0.95, 0.875, 0.95, 0.75, 1.0, 0.75, 0.05, 0.875, 0.0, 0.875, 0.0, 0.75, 0.05, 0.75, 0.1, 0.875, 0.05, 0.875, 0.05, 0.75, 0.1, 0.75, 0.15, 0.875, 0.1, 0.875, 0.1, 0.75, 0.15, 0.75, 0.2, 0.875, 0.15, 0.875, 0.15, 0.75, 0.2, 0.75, 0.25, 0.875, 0.2, 0.875, 0.2, 0.75, 0.25, 0.75, 0.3, 0.875, 0.25, 0.875, 0.25, 0.75, 0.3, 0.75, 0.35, 0.875, 0.3, 0.875, 0.3, 0.75, 0.35, 0.75, 0.4, 0.875, 0.35, 0.875, 0.35, 0.75, 0.4, 0.75, 0.45, 0.875, 0.4, 0.875, 0.4, 0.75, 0.45, 0.75, 0.5, 0.875, 0.45, 0.875, 0.45, 0.75, 0.5, 0.75, 0.55, 0.875, 0.5, 0.875, 0.5, 0.75, 0.55, 0.75, 0.6, 0.875, 0.55, 0.875, 0.55, 0.75, 0.6, 0.75, 0.65, 0.875, 0.6, 0.875, 0.6, 0.75, 0.65, 0.75, 0.7, 0.875, 0.65, 0.875, 0.65, 0.75, 0.7, 0.75, 0.05, 1.0, 0.0, 1.0, 0.0, 0.75, 0.05, 0.75, 0.1, 1.0, 0.05, 1.0, 0.05, 0.75, 0.1, 0.75, 0.15, 1.0, 0.1, 1.0, 0.1, 0.75, 0.15, 0.75, 0.2, 1.0, 0.15, 1.0, 0.15, 0.75, 0.2, 0.75, 0.25, 1.0, 0.2, 1.0, 0.2, 0.75, 0.25, 0.75, 0.3, 1.0, 0.25, 1.0, 0.25, 0.75, 0.3, 0.75, 0.35, 1.0, 0.3, 1.0, 0.3, 0.75, 0.35, 0.75, 0.4, 1.0, 0.35, 1.0, 0.35, 0.75, 0.4, 0.75, 0.45, 1.0, 0.4, 1.0, 0.4, 0.75, 0.45, 0.75, 0.5, 1.0, 0.45, 1.0, 0.45, 0.75, 0.5, 0.75, 0.55, 1.0, 0.5, 1.0, 0.5, 0.75, 0.55, 0.75, 0.6, 1.0, 0.55, 1.0, 0.55, 0.75, 0.6, 0.75, 0.65, 1.0, 0.6, 1.0, 0.6, 0.75, 0.65, 0.75, 0.7, 1.0, 0.65, 1.0, 0.65, 0.75, 0.7, 0.75, 0.75, 1.0, 0.7, 1.0, 0.7, 0.75, 0.75, 0.75, 0.8, 1.0, 0.75, 1.0, 0.75, 0.75, 0.8, 0.75, 0.85, 1.0, 0.8, 1.0, 0.8, 0.75, 0.85, 0.75, 0.9, 1.0, 0.85, 1.0, 0.85, 0.75, 0.9, 0.75, 0.95, 1.0, 0.9, 1.0, 0.9, 0.75, 0.95, 0.75, 1.0, 1.0, 0.95, 1.0, 0.95, 0.75, 1.0, 0.75])
me_vm.materials.append(mat_lambert1)
me_vm.use_remesh_preserve_volume = False
me_vm.use_remesh_preserve_attributes = False
me_vm.use_mirror_vertex_groups = False
me_vm.update()
me_vm.normals_split_custom_set([tuple(v) for v in zip(*[iter([1.266e-06, 0.0, -1.0, 1.266e-06, 0.0, -1.0, 1.266e-06, 0.0, -1.0, 1.266e-06, 0.0, -1.0, -1.583e-07, 0.0, -1.0, -1.584e-07, 0.0, -1.0, 1.266e-06, 0.0, -1.0, 1.266e-06, 0.0, -1.0, -2.691e-06, 0.0, -1.0, -2.691e-06, 0.0, -1.0, -1.584e-07, 0.0, -1.0, -1.583e-07, 0.0, -1.0, -1.266e-06, 0.0, -1.0, -1.266e-06, 0.0, -1.0, -2.691e-06, 0.0, -1.0, -2.691e-06, 0.0, -1.0, 0.0, 0.0, -1.0, 0.0, 0.0, -1.0, -1.266e-06, 0.0, -1.0, -1.266e-06, 0.0, -1.0, 9.496e-07, 0.0, -1.0, 9.496e-07, 0.0, -1.0, 0.0, 0.0, -1.0, 0.0, 0.0, -1.0, 9.496e-07, 0.0, -1.0, 9.496e-07, 0.0, -1.0, 9.496e-07, 0.0, -1.0, 9.496e-07, 0.0, -1.0, -2.691e-06, 0.0, -1.0, -2.691e-06, 0.0, -1.0, 9.496e-07, 0.0, -1.0, 9.496e-07, 0.0, -1.0, -1.424e-06, 0.0, -1.0, -1.424e-06, 0.0, -1.0, -2.691e-06, 0.0, -1.0, -2.691e-06, 0.0, -1.0, -1.065e-06, 0.0, -1.0, -1.065e-06, 0.0, -1.0, -1.424e-06, 0.0, -1.0, -1.424e-06, 0.0, -1.0, -3.597e-06, 0.0, -1.0, -3.597e-06, 0.0, -1.0, -1.065e-06, 0.0, -1.0, -1.065e-06, 0.0, -1.0, 1.583e-07, 0.0, -1.0, 1.584e-07, 0.0, -1.0, -3.597e-06, 0.0, -1.0, -3.597e-06, 0.0, -1.0, 2.691e-06, 0.0, -1.0, 2.691e-06, 0.0, -1.0, 1.584e-07, 0.0, -1.0, 1.583e-07, 0.0, -1.0, 1.266e-06, 0.0, -1.0, 1.266e-06, 0.0, -1.0, 2.691e-06, 0.0, -1.0, 2.691e-06, 0.0, -1.0, 0.0, 0.0, -1.0, 0.0, 0.0, -1.0, 1.266e-06, 0.0, -1.0, 1.266e-06, 0.0, -1.0, -9.496e-07, 0.0, -1.0, -9.496e-07, 0.0, -1.0, 0.0, 0.0, -1.0, 0.0, 0.0, -1.0, -9.496e-07, 0.0, -1.0, -9.496e-07, 0.0, -1.0, -9.496e-07, 0.0, -1.0, -9.496e-07, 0.0, -1.0, 2.691e-06, 0.0, -1.0, 2.691e-06, 0.0, -1.0, -9.496e-07, 0.0, -1.0, -9.496e-07, 0.0, -1.0, 3.957e-06, 0.0, -1.0, 3.957e-06, 0.0, -1.0, 2.691e-06, 0.0, -1.0, 2.691e-06, 0.0, -1.0, 1.266e-06, 0.0, -1.0, 1.266e-06, 0.0, -1.0, 3.957e-06, 0.0, -1.0, 3.957e-06, 0.0, -1.0, 5.283e-08, 1.0, 0.0, 5.283e-08, 1.0, 0.0, 0.309, 0.9511, 0.0, 0.309, 0.9511, 0.0, -0.309, 0.9511, 0.0, -0.309, 0.9511, 0.0, 5.283e-08, 1.0, 0.0, 5.283e-08, 1.0, 0.0, -0.5878, 0.809, 0.0, -0.5878, 0.809, 0.0, -0.309, 0.9511, 0.0, -0.309, 0.9511, 0.0, -0.809, 0.5878, 0.0, -0.809, 0.5878, 0.0, -0.5878, 0.809, 0.0, -0.5878, 0.809, 0.0, -0.9511, 0.309, 0.0, -0.9511, 0.309, 0.0, -0.809, 0.5878, 0.0, -0.809, 0.5878, 0.0, -1.0, 0.0, 0.0, -1.0, 0.0, 0.0, -0.9511, 0.309, 0.0, -0.9511, 0.309, 0.0, -0.9511, -0.309, 0.0, -0.9511, -0.309, 0.0, -1.0, 0.0, 0.0, -1.0, 0.0, 0.0, -0.809, -0.5878, 0.0, -0.809, -0.5878, 0.0, -0.9511, -0.309, 0.0, -0.9511, -0.309, 0.0, -0.5878, -0.809, 0.0, -0.5878, -0.809, 0.0, -0.809, -0.5878, 0.0, -0.809, -0.5878, 0.0, -0.309, -0.9511, 0.0, -0.309, -0.9511, 0.0, -0.5878, -0.809, 0.0, -0.5878, -0.809, 0.0, -5.283e-08, -1.0, 0.0, -5.283e-08, -1.0, 0.0, -0.309, -0.9511, 0.0, -0.309, -0.9511, 0.0, 0.309, -0.9511, 0.0, 0.309, -0.9511, 0.0, -5.283e-08, -1.0, 0.0, -5.283e-08, -1.0, 0.0, 0.5878, -0.809, 0.0, 0.5878, -0.809, 0.0, 0.309, -0.9511, 0.0, 0.309, -0.9511, 0.0, 0.809, -0.5878, 0.0, 0.809, -0.5878, 0.0, 0.5878, -0.809, 0.0, 0.5878, -0.809, 0.0, 0.9511, -0.309, 0.0, 0.9511, -0.309, 0.0, 0.809, -0.5878, 0.0, 0.809, -0.5878, 0.0, 1.0, 0.0, 0.0, 1.0, 0.0, 0.0, 0.9511, -0.309, 0.0, 0.9511, -0.309, 0.0, 0.9511, 0.309, 0.0, 0.9511, 0.309, 0.0, 1.0, 0.0, 0.0, 1.0, 0.0, 0.0, 0.809, 0.5878, 0.0, 0.809, 0.5878, 0.0, 0.9511, 0.309, 0.0, 0.9511, 0.309, 0.0, 0.5878, 0.809, 0.0, 0.5878, 0.809, 0.0, 0.809, 0.5878, 0.0, 0.809, 0.5878, 0.0, 0.309, 0.9511, 0.0, 0.309, 0.9511, 0.0, 0.5878, 0.809, 0.0, 0.5878, 0.809, 0.0, 0.0, 0.0, 1.0, 0.0, 0.0, 1.0, 0.0, 0.0, 1.0, 0.0, 0.0, 1.0, 0.0, 0.0, 1.0, 0.0, 0.0, 1.0, 0.0, 0.0, 1.0, 0.0, 0.0, 1.0, 2.415e-12, 0.0, 1.0, 0.0, 0.0, 1.0, 0.0, 0.0, 1.0, 2.415e-12, 0.0, 1.0, 1.208e-12, 0.0, 1.0, 2.415e-12, 0.0, 1.0, 2.415e-12, 0.0, 1.0, 1.208e-12, 0.0, 1.0, -4.267e-18, 0.0, 1.0, 1.208e-12, 0.0, 1.0, 1.208e-12, 0.0, 1.0, 1.61e-18, 0.0, 1.0, -1.208e-12, 0.0, 1.0, -4.267e-18, 0.0, 1.0, 1.61e-18, 0.0, 1.0, -1.208e-12, 0.0, 1.0, -2.415e-12, 0.0, 1.0, -1.208e-12, 0.0, 1.0, -1.208e-12, 0.0, 1.0, -2.415e-12, 0.0, 1.0, 0.0, 0.0, 1.0, -2.415e-12, 0.0, 1.0, -2.415e-12, 0.0, 1.0, 0.0, 0.0, 1.0, 0.0, 0.0, 1.0, 0.0, 0.0, 1.0, 0.0, 0.0, 1.0, 0.0, 0.0, 1.0, 9.66e-12, 0.0, 1.0, 0.0, 0.0, 1.0, 0.0, 0.0, 1.0, 9.66e-12, 0.0, 1.0, 9.66e-12, 0.0, 1.0, 9.66e-12, 0.0, 1.0, 9.66e-12, 0.0, 1.0, 9.66e-12, 0.0, 1.0, 0.0, 0.0, 1.0, 9.66e-12, 0.0, 1.0, 9.66e-12, 0.0, 1.0, 0.0, 0.0, 1.0, -2.415e-12, 0.0, 1.0, 0.0, 0.0, 1.0, 0.0, 0.0, 1.0, -2.415e-12, 0.0, 1.0, -1.208e-12, 0.0, 1.0, -2.415e-12, 0.0, 1.0, -2.415e-12, 0.0, 1.0, -1.208e-12, 0.0, 1.0, 1.757e-18, 0.0, 1.0, -1.208e-12, 0.0, 1.0, -1.208e-12, 0.0, 1.0, -2.224e-18, 0.0, 1.0, 1.208e-12, 0.0, 1.0, 1.757e-18, 0.0, 1.0, -2.224e-18, 0.0, 1.0, 1.208e-12, 0.0, 1.0, 2.415e-12, 0.0, 1.0, 1.208e-12, 0.0, 1.0, 1.208e-12, 0.0, 1.0, 2.415e-12, 0.0, 1.0, 0.0, 0.0, 1.0, 2.415e-12, 0.0, 1.0, 2.415e-12, 0.0, 1.0, 0.0, 0.0, 1.0, 0.0, 0.0, 1.0, 0.0, 0.0, 1.0, 0.0, 0.0, 1.0, 0.0, 0.0, 1.0, 0.0, 0.0, 1.0, 0.0, 0.0, 1.0, 0.0, 0.0, 1.0, 0.0, 0.0, 1.0, 5.283e-08, 1.0, 0.0, 0.309, 0.9511, 0.0, 0.309, 0.9511, 0.0, 5.283e-08, 1.0, 0.0, -0.309, 0.9511, 0.0, 5.283e-08, 1.0, 0.0, 5.283e-08, 1.0, 0.0, -0.309, 0.9511, 0.0, -0.5878, 0.809, 0.0, -0.309, 0.9511, 0.0, -0.309, 0.9511, 0.0, -0.5878, 0.809, 0.0, -0.809, 0.5878, 0.0, -0.5878, 0.809, 0.0, -0.5878, 0.809, 0.0, -0.809, 0.5878, 0.0, -0.9511, 0.309, 0.0, -0.809, 0.5878, 0.0, -0.809, 0.5878, 0.0, -0.9511, 0.309, 0.0, -1.0, 0.0, 0.0, -0.9511, 0.309, 0.0, -0.9511, 0.309, 0.0, -1.0, 0.0, 0.0, -0.9511, -0.309, 0.0, -1.0, 0.0, 0.0, -1.0, 0.0, 0.0, -0.9511, -0.309, 0.0, -0.809, -0.5878, 0.0, -0.9511, -0.309, 0.0, -0.9511, -0.309, 0.0, -0.809, -0.5878, 0.0, -0.5878, -0.809, 0.0, -0.809, -0.5878, 0.0, -0.809, -0.5878, 0.0, -0.5878, -0.809, 0.0, -0.309, -0.9511, 0.0, -0.5878, -0.809, 0.0, -0.5878, -0.809, 0.0, -0.309, -0.9511, 0.0, -5.283e-08, -1.0, 0.0, -0.309, -0.9511, 0.0, -0.309, -0.9511, 0.0, -5.283e-08, -1.0, 0.0, 0.309, -0.9511, 0.0, -5.283e-08, -1.0, 0.0, -5.283e-08, -1.0, 0.0, 0.309, -0.9511, 0.0, 0.5878, -0.809, 0.0, 0.309, -0.9511, 0.0, 0.309, -0.9511, 0.0, 0.5878, -0.809, 0.0, 0.809, -0.5878, 0.0, 0.5878, -0.809, 0.0, 0.5878, -0.809, 0.0, 0.809, -0.5878, 0.0, 0.9511, -0.309, 0.0, 0.809, -0.5878, 0.0, 0.809, -0.5878, 0.0, 0.9511, -0.309, 0.0, 1.0, -5.283e-08, 0.0, 0.9511, -0.309, 0.0, 0.9511, -0.309, 0.0, 1.0, -5.283e-08, 0.0, 0.9511, 0.309, 0.0, 1.0, -5.283e-08, 0.0, 1.0, -5.283e-08, 0.0, 0.9511, 0.309, 0.0, 0.809, 0.5878, 0.0, 0.9511, 0.309, 0.0, 0.9511, 0.309, 0.0, 0.809, 0.5878, 0.0, 0.5878, 0.809, 0.0, 0.809, 0.5878, 0.0, 0.809, 0.5878, 0.0, 0.5878, 0.809, 0.0, 0.309, 0.9511, 0.0, 0.5878, 0.809, 0.0, 0.5878, 0.809, 0.0, 0.309, 0.9511, 0.0, -0.9511, -0.309, 0.0, -1.0, 0.0, 0.0, -1.0, 0.0, 0.0, -0.9511, -0.309, 0.0, -0.809, -0.5878, 0.0, -0.9511, -0.309, 0.0, -0.9511, -0.309, 0.0, -0.809, -0.5878, 0.0, -0.5878, -0.809, 0.0, -0.809, -0.5878, 0.0, -0.809, -0.5878, 0.0, -0.5878, -0.809, 0.0, -0.309, -0.9511, 0.0, -0.5878, -0.809, 0.0, -0.5878, -0.809, 0.0, -0.309, -0.9511, 0.0, -4.802e-08, -1.0, 0.0, -0.309, -0.9511, 0.0, -0.309, -0.9511, 0.0, -4.802e-08, -1.0, 0.0, 0.309, -0.9511, 0.0, -4.802e-08, -1.0, 0.0, -4.802e-08, -1.0, 0.0, 0.309, -0.9511, 0.0, 0.5878, -0.809, 0.0, 0.309, -0.9511, 0.0, 0.309, -0.9511, 0.0, 0.5878, -0.809, 0.0, 0.809, -0.5878, 0.0, 0.5878, -0.809, 0.0, 0.5878, -0.809, 0.0, 0.809, -0.5878, 0.0, 0.9511, -0.309, 0.0, 0.809, -0.5878, 0.0, 0.809, -0.5878, 0.0, 0.9511, -0.309, 0.0, 1.0, -5.283e-08, 0.0, 0.9511, -0.309, 0.0, 0.9511, -0.309, 0.0, 1.0, -5.283e-08, 0.0, 0.9511, 0.309, 0.0, 1.0, -5.283e-08, 0.0, 1.0, -5.283e-08, 0.0, 0.9511, 0.309, 0.0, 0.809, 0.5878, 0.0, 0.9511, 0.309, 0.0, 0.9511, 0.309, 0.0, 0.809, 0.5878, 0.0, 0.5878, 0.809, 0.0, 0.809, 0.5878, 0.0, 0.809, 0.5878, 0.0, 0.5878, 0.809, 0.0, 0.309, 0.9511, 0.0, 0.5878, 0.809, 0.0, 0.5878, 0.809, 0.0, 0.309, 0.9511, 0.0, 4.802e-08, 1.0, 0.0, 0.309, 0.9511, 0.0, 0.309, 0.9511, 0.0, 4.802e-08, 1.0, 0.0, -0.309, 0.9511, 0.0, 4.802e-08, 1.0, 0.0, 4.802e-08, 1.0, 0.0, -0.309, 0.9511, 0.0, -0.5878, 0.809, 0.0, -0.309, 0.9511, 0.0, -0.309, 0.9511, 0.0, -0.5878, 0.809, 0.0, -0.809, 0.5878, 0.0, -0.5878, 0.809, 0.0, -0.5878, 0.809, 0.0, -0.809, 0.5878, 0.0, -0.9511, 0.309, 0.0, -0.809, 0.5878, 0.0, -0.809, 0.5878, 0.0, -0.9511, 0.309, 0.0, -1.0, 0.0, 0.0, -0.9511, 0.309, 0.0, -0.9511, 0.309, 0.0, -1.0, 0.0, 0.0])] * 3)])
me_bb0 = bpy.data.meshes.new('BB0')
me_bb0.from_pydata([(-20.94, 20.62, 52.92), (20.94, 20.62, 52.92), (-20.94, -20.62, 52.92), (20.94, -20.62, 52.92), (-20.94, -20.62, -0.9229), (20.94, -20.62, -0.9229), (-20.94, 20.62, -0.9229), (20.94, 20.62, -0.9229)], [], [(0, 2, 3, 1), (2, 4, 5, 3), (4, 6, 7, 5), (6, 0, 1, 7), (1, 3, 5, 7), (6, 4, 2, 0)])
me_bb0.polygons.foreach_set('use_smooth', [True] * 6)
_k = set([(0, 1), (0, 2), (0, 6), (1, 3), (1, 7), (2, 3), (2, 4), (3, 5), (4, 5), (4, 6), (5, 7), (6, 7)])
me_bb0.attributes.new('sharp_edge', 'BOOLEAN', 'EDGE').data.foreach_set('value', [ (min(e.vertices), max(e.vertices)) in _k for e in me_bb0.edges])
_uv = me_bb0.uv_layers.new(name='map1')
_uv.uv.foreach_set('vector', [0.375, 0.0, 0.375, 0.25, 0.625, 0.25, 0.625, 0.0, 0.375, 0.25, 0.375, 0.5, 0.625, 0.5, 0.625, 0.25, 0.375, 0.5, 0.375, 0.75, 0.625, 0.75, 0.625, 0.5, 0.375, 0.75, 0.375, 1.0, 0.625, 1.0, 0.625, 0.75, 0.625, 0.0, 0.625, 0.25, 0.875, 0.25, 0.875, 0.0, 0.125, 0.0, 0.125, 0.25, 0.375, 0.25, 0.375, 0.0])
me_bb0.materials.append(mat_lambert1)
me_bb0.use_remesh_preserve_volume = False
me_bb0.use_remesh_preserve_attributes = False
me_bb0.use_mirror_vertex_groups = False
me_bb0.update()
me_bb0.normals_split_custom_set([tuple(v) for v in zip(*[iter([1.413e-07, 1.85e-07, 1.0, 1.413e-07, 1.85e-07, 1.0, 1.413e-07, 1.85e-07, 1.0, 1.413e-07, 1.85e-07, 1.0, 3.872e-14, -1.0, 3.326e-07, 3.872e-14, -1.0, 3.326e-07, 3.872e-14, -1.0, 3.326e-07, 3.872e-14, -1.0, 3.326e-07, -8.834e-08, -3.266e-07, -1.0, -8.834e-08, -3.266e-07, -1.0, -8.834e-08, -3.266e-07, -1.0, -8.834e-08, -3.266e-07, -1.0, -3.872e-14, 1.0, -3.17e-07, -3.872e-14, 1.0, -3.17e-07, -3.872e-14, 1.0, -3.17e-07, -3.872e-14, 1.0, -3.17e-07, 1.0, 7.205e-08, -7.084e-08, 1.0, 7.205e-08, -7.084e-08, 1.0, 7.205e-08, -7.084e-08, 1.0, 7.205e-08, -7.084e-08, -1.0, 3.8e-08, 7.084e-08, -1.0, 3.8e-08, 7.084e-08, -1.0, 3.8e-08, 7.084e-08, -1.0, 3.8e-08, 7.084e-08])] * 3)])

# ---- objects
ob_cm = bpy.data.objects.new('CM', me_cm)
ob_wp0 = bpy.data.objects.new('WP0', me_wp0)
ob_vm = bpy.data.objects.new('VM', me_vm)
ob_bb0 = bpy.data.objects.new('BB0', me_bb0)
ob_pl1 = bpy.data.objects.new('PL1', light_pl1)
ob_pl0 = bpy.data.objects.new('PL0', light_pl0)
ob_wpend = bpy.data.objects.new('WPEnd', cam_wpend)

# ---- transforms, parenting, visibility, modifiers, constraints
ob_cm.location = (2.274e-12, 0.0001621, 5.684e-13)
ob_cm.rotation_euler = (1.571, -0.0, 0.0)
ob_cm.color = (0.8, 0.8, 0.8, 1.0)
ob_cm.lineart.crease_threshold = 0.0
ob_wp0.location = (0.0, 0.0, 0.0)
ob_wp0.rotation_euler = (1.571, 7.369e-15, 0.0)
ob_wp0.color = (0.8, 0.8, 0.8, 1.0)
ob_wp0.lineart.crease_threshold = 0.0
ob_vm.location = (2.274e-12, 0.0001621, 5.684e-13)
ob_vm.rotation_euler = (1.571, -0.0, 0.0)
ob_vm.color = (0.8, 0.8, 0.8, 1.0)
ob_vm.hide_viewport = True
ob_vm.lineart.crease_threshold = 0.0
ob_bb0.location = (0.0, 0.0, 0.0)
ob_bb0.rotation_euler = (1.571, -0.0, 0.0)
ob_bb0.color = (0.8, 0.8, 0.8, 1.0)
ob_bb0.lineart.crease_threshold = 0.0
ob_pl1.location = (3.584e-06, -41.0, 0.0)
ob_pl1.rotation_euler = (7.55e-08, 1.331e-23, -3.142)
ob_pl1.scale = (0.01, 0.01, 0.01)
ob_pl1.color = (0.8, 0.8, 0.8, 1.0)
ob_pl1.lineart.crease_threshold = 0.0
ob_pl0.location = (9.617e-07, -11.0, 0.0)
ob_pl0.rotation_euler = (7.55e-08, 1.331e-23, -3.142)
ob_pl0.scale = (0.01, 0.01, 0.01)
ob_pl0.color = (0.8, 0.8, 0.8, 1.0)
ob_pl0.lineart.crease_threshold = 0.0
ob_wpend.location = (4.4e-06, -50.0, 0.0)
ob_wpend.rotation_euler = (1.571, 2.01e-14, -3.142)
ob_wpend.scale = (1.0, 1.0, -1.0)
ob_wpend.color = (0.8, 0.8, 0.8, 1.0)
ob_wpend.lineart.crease_threshold = 0.0

# ---- collection membership
col_collection_1.objects.link(ob_cm)
col_collection_1.objects.link(ob_wp0)
col_collection_1.objects.link(ob_vm)
col_collection_1.objects.link(ob_bb0)
col_collection_1.objects.link(ob_pl1)
col_collection_1.objects.link(ob_pl0)
col_collection_1.objects.link(ob_wpend)

# ---- scene / render settings (as saved in the file)
scene.frame_start = 1; scene.frame_end = 250; scene.frame_set(1)
scene.render.engine = 'BLENDER_EEVEE_NEXT'
scene.render.resolution_percentage = 50
scene.render.dither_intensity = 0.0
scene.cycles.use_denoising = False
scene.cycles.samples = 128
scene.cycles.sampling_pattern = 'TABULATED_SOBOL'
scene.cycles.light_sampling_threshold = 0.0
scene.cycles.use_adaptive_sampling = False
scene.cycles.use_light_tree = False
scene.cycles.blur_glossy = 0.0
scene.cycles.sample_clamp_indirect = 0.0
scene.view_settings.view_transform = 'Standard'
bpy.context.view_layer.update()

# ---- added for rendering (the .blend has no active camera): camera
cam_auto = bpy.data.cameras.new('AutoCamera')
cam_auto.lens = 50.0
cam_auto.sensor_width = 36.0
cam_auto.clip_end = 1804.03
ob_auto_camera = bpy.data.objects.new('AutoCamera', cam_auto)
scene.collection.objects.link(ob_auto_camera)
ob_auto_camera.location = (102.794, -139.814, 66.5522)
ob_auto_camera.rotation_euler = (1.09748, -7.21219e-08, 0.694738)
scene.camera = ob_auto_camera
bpy.context.view_layer.update()

